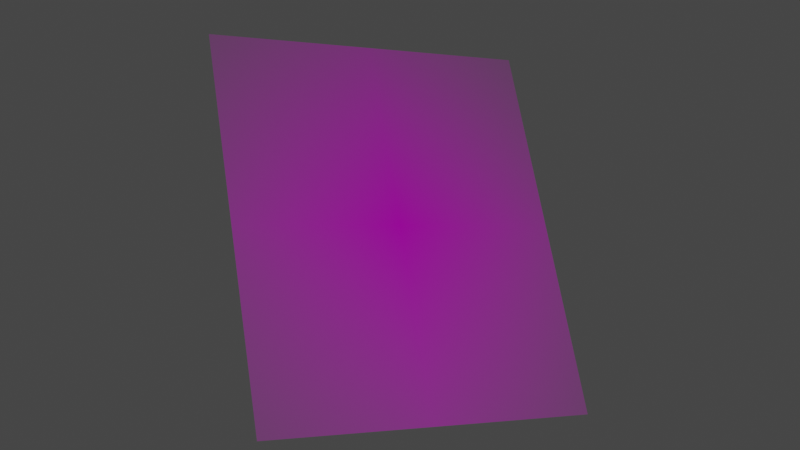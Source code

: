 # Source: perspective_shift.blend  (saved by Blender 3.5.10; exported with 4.5.12 LTS)
import bpy
from mathutils import Matrix  # noqa: F401  (used for matrix-valued properties, if any)

bpy.ops.wm.read_factory_settings(use_empty=True)
scene = bpy.context.scene
scene.name = 'Scene'

# ---- collections
col_collection = bpy.data.collections.new('Collection'); scene.collection.children.link(col_collection)

# ---- images (referenced by path relative to the original .blend; pixels are not part of the script)
import os
ASSET_DIR = os.environ.get("B2B_ASSET_DIR", "")  # directory of the original .blend (textures are referenced by path, not embedded)
HERE = os.path.dirname(os.path.abspath(__file__))  # packed textures are extracted next to this script under _unpacked/

def load_image(name, relpath, width, height, colorspace="sRGB"):
    """Load a texture the original file referenced (path relative to the .blend, or extracted next to this script)."""
    p = next((c for c in (os.path.join(HERE, relpath), os.path.join(ASSET_DIR, relpath)) if relpath and os.path.exists(c)), "")
    if p:
        img = bpy.data.images.load(p, check_existing=True)
        img.name = name
    else:  # same state as the original file: an image datablock whose file is absent (Cycles renders it pink)
        img = bpy.data.images.new(name, width, height)
        img.source = "FILE"
        img.filepath = "//" + (relpath or name)
    img.colorspace_settings.name = colorspace
    return img
img_demo_for_blender_jpeg = load_image('demo for blender.jpeg', 'demo for blender.jpeg', 1024, 1024, 'sRGB')

# ---- materials (node trees are filled in below, after node groups)
mat_demo_for_blender = bpy.data.materials.new('demo for blender')
mat_demo_for_blender.surface_render_method = 'BLENDED'
mat_demo_for_blender.blend_method = 'BLEND'

# ---- material node trees
mat_demo_for_blender.use_nodes = True; mat_demo_for_blender.node_tree.nodes.clear()
_N = mat_demo_for_blender.node_tree.nodes; _L = mat_demo_for_blender.node_tree.links
n0 = _N.new('ShaderNodeOutputMaterial'); n0.name = 'Material Output'; n0.location = (300, 300)
n1 = _N.new('ShaderNodeTexImage'); n1.name = 'Image Texture'; n1.location = (-200, 300)
n1.image = img_demo_for_blender_jpeg
n1.extension = 'CLIP'
n2 = _N.new('ShaderNodeBsdfPrincipled'); n2.name = 'Principled BSDF'; n2.location = (0, 300)
n2.distribution = 'GGX'
n2.subsurface_method = 'RANDOM_WALK_SKIN'
n2.inputs[3].default_value = 1.45
n2.inputs[27].default_value = (0.0, 0.0, 0.0, 1.0)
n2.inputs[28].default_value = 1.0
_L.new(n1.outputs[0], n2.inputs[0])
_L.new(n1.outputs[1], n2.inputs[4])
_L.new(n2.outputs[0], n0.inputs[0])
n0.is_active_output = True

# ---- world
world_world = bpy.data.worlds.new('World'); scene.world = world_world
world_world.use_nodes = True; world_world.node_tree.nodes.clear()
_N = world_world.node_tree.nodes; _L = world_world.node_tree.links
n0 = _N.new('ShaderNodeOutputWorld'); n0.name = 'World Output'; n0.location = (300, 300)
n1 = _N.new('ShaderNodeBackground'); n1.name = 'Background'; n1.location = (10, 300)
n1.inputs[0].default_value = (0.05088, 0.05088, 0.05088, 1.0)
_L.new(n1.outputs[0], n0.inputs[0])
n0.is_active_output = True
world_world.color = (0.05088, 0.05088, 0.05088)
world_world.use_sun_shadow = False
world_world.sun_shadow_jitter_overblur = 0.0

# ---- cameras
cam_camera = bpy.data.cameras.new('Camera')
cam_camera.clip_end = 100.0
cam_camera.ortho_scale = 7.314

# ---- lights
light_light = bpy.data.lights.new('Light', 'POINT')
light_light.transmission_factor = 0.0
light_light.energy = 1000.0
light_light.shadow_soft_size = 0.1
light_light.shadow_maximum_resolution = 0.006
light_light.use_absolute_resolution = True

# ---- meshes
me_demo_for_blender = bpy.data.meshes.new('demo for blender')
me_demo_for_blender.from_pydata([(-0.4282, -0.5, 0.0), (0.4282, -0.5, 0.0), (-0.4282, 0.5, 0.0), (0.4282, 0.5, 0.0)], [], [(0, 1, 3, 2)])
_uv = me_demo_for_blender.uv_layers.new(name='UVMap')
_uv.uv.foreach_set('vector', [0.0, 0.0, 1.0, 0.0, 1.0, 1.0, 0.0, 1.0])
me_demo_for_blender.materials.append(mat_demo_for_blender)
me_demo_for_blender.update()

# ---- objects
ob_light = bpy.data.objects.new('Light', light_light)
ob_camera = bpy.data.objects.new('Camera', cam_camera)
ob_demo_for_blender = bpy.data.objects.new('demo for blender', me_demo_for_blender)

# ---- transforms, parenting, visibility, modifiers, constraints
ob_light.location = (4.076, 1.005, 5.904)
ob_light.rotation_euler = (0.6503, 0.05522, 1.866)
ob_light.lock_rotations_4d = False
ob_light.empty_display_type = 'ARROWS'
ob_light.color = (0.0, 0.0, 0.0, 0.0)
ob_light.lineart.crease_threshold = 0.0
ob_camera.location = (0.0, 0.0, 2.544)
ob_camera.rotation_euler = (3.142, 3.142, 4.712)
ob_camera.scale = (1.0, 1.0, 1.0)
ob_camera.lock_rotations_4d = False
ob_camera.empty_display_type = 'ARROWS'
ob_camera.color = (0.0, 0.0, 0.0, 0.0)
ob_camera.display_type = 'WIRE'
ob_camera.lineart.crease_threshold = 0.0
ob_demo_for_blender.location = (0.0, 0.0, -0.18)
ob_demo_for_blender.rotation_euler = (-0.3934, 0.4595, 1.561)

# ---- collection membership
col_collection.objects.link(ob_light)
col_collection.objects.link(ob_camera)
col_collection.objects.link(ob_demo_for_blender)

# ---- scene / render settings (as saved in the file)
scene.camera = ob_camera
scene.frame_start = 1; scene.frame_end = 250; scene.frame_set(1)
scene.render.engine = 'BLENDER_EEVEE_NEXT'
scene.cycles.sampling_pattern = 'TABULATED_SOBOL'
scene.view_settings.view_transform = 'Filmic'
bpy.context.view_layer.update()
